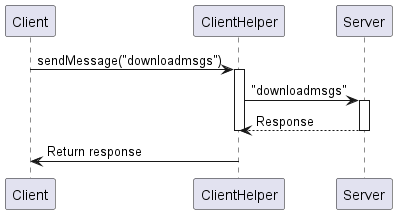

The diagram above was rendered by PlantUML. Its source (embedded in the PNG):
@startuml
participant Client
participant ClientHelper
participant Server

Client -> ClientHelper: sendMessage("downloadmsgs")
activate ClientHelper
ClientHelper -> Server: "downloadmsgs"
activate Server
Server --> ClientHelper: Response
deactivate Server
deactivate ClientHelper

ClientHelper -> Client: Return response
deactivate ClientHelper

@enduml